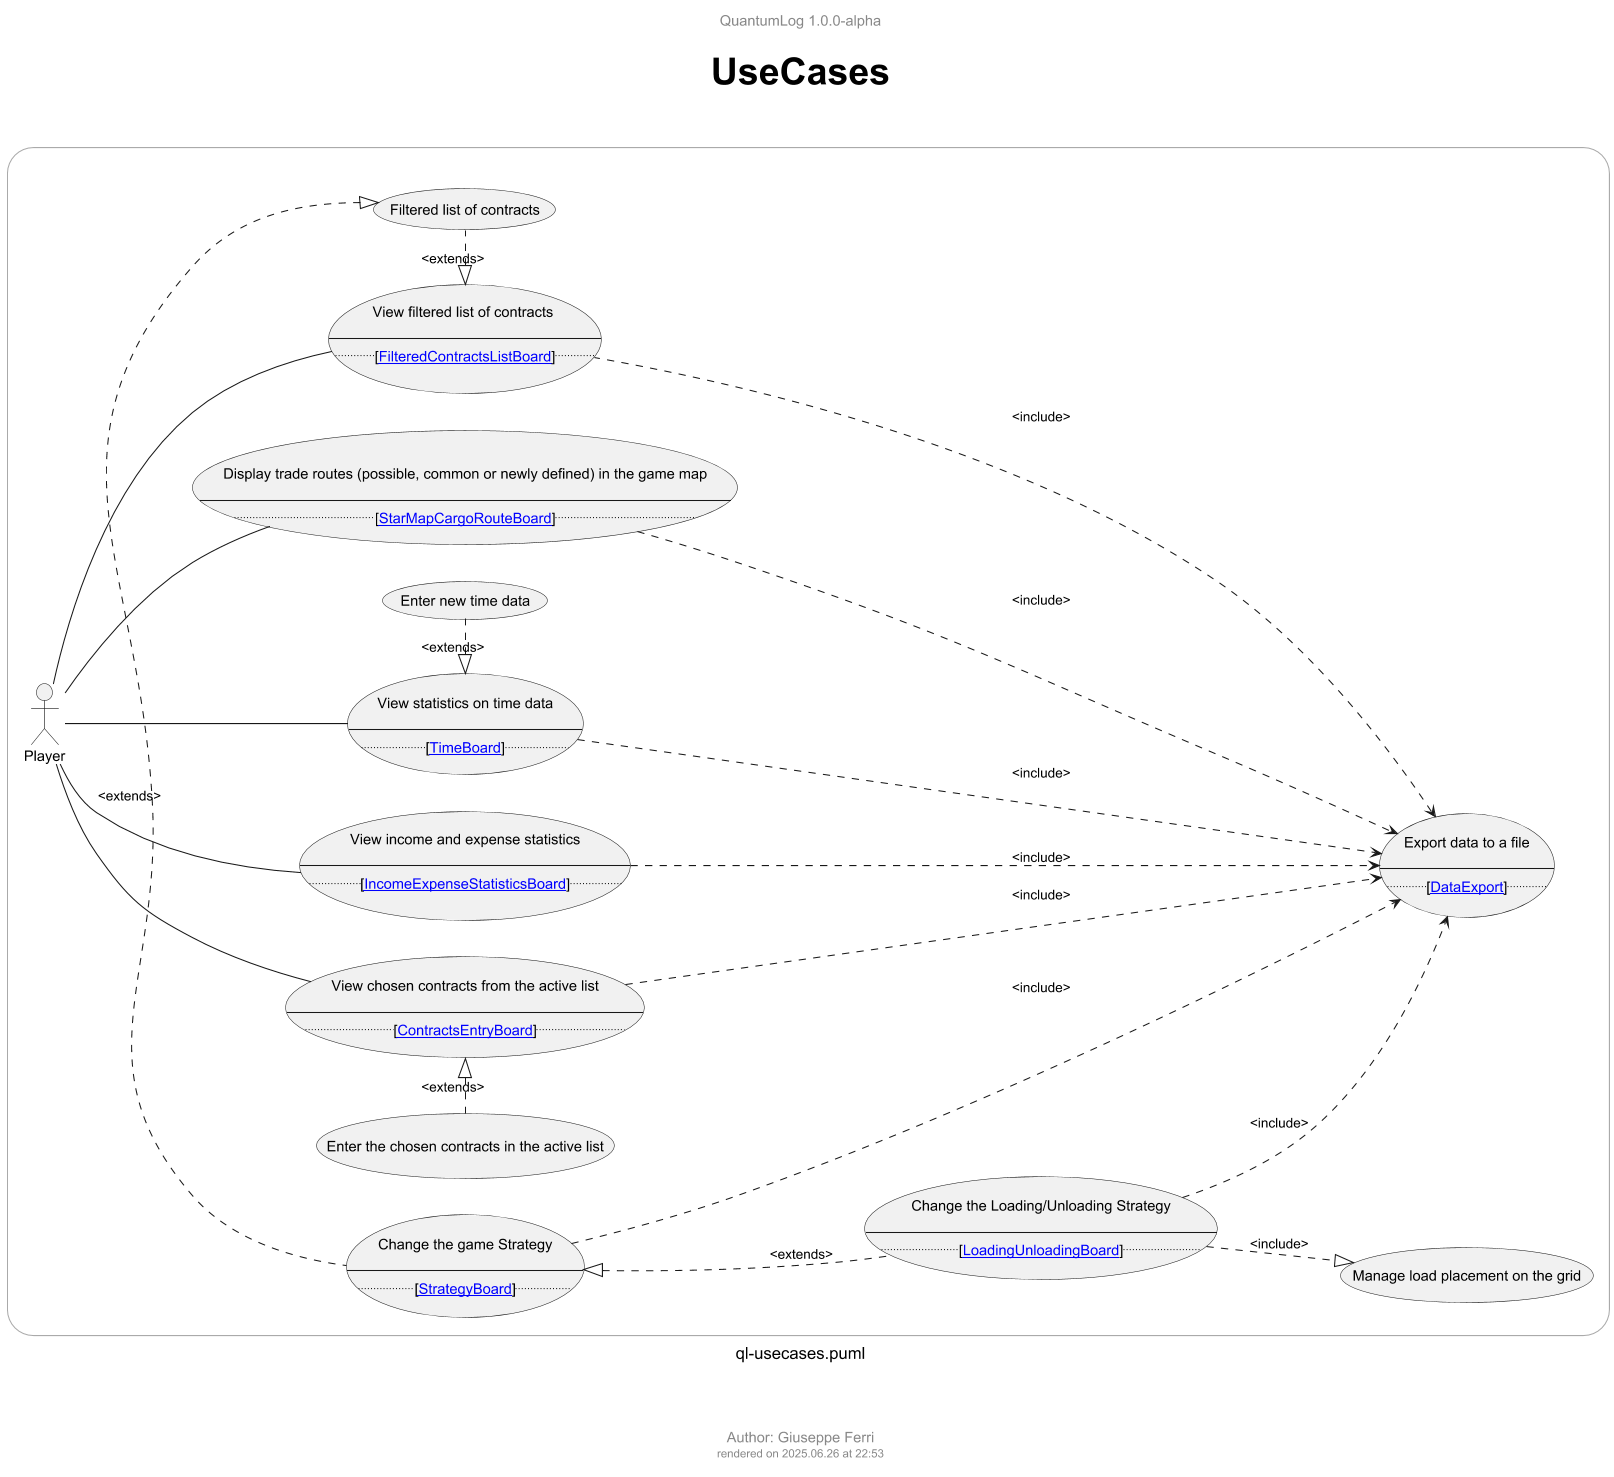

The diagram above was rendered by PlantUML. Its source (embedded in the PNG):
@startuml ql-usecases
!$title = "UseCases"
!$author = "Giuseppe Ferri"

!include ../templates/ql-template-main.iuml
!include ../templates/styles/ql-style-lib.iuml

left to right direction


rectangle r <<frame>> {

  actor :Player: as P

  ' actor :StarMapDBServer: as DB
  ' actor :StarMapDBCommonServer: as DBCommon
  ' actor :StarMapDBPersonalServer: as DBPersonal



  '''_______________________________________________
  usecase UCFilteredContractsListBoard as "View filtered list of contracts

--
..[[[ql-components_main.png {go to Components Main diagram} FilteredContractsListBoard]]].."
  usecase (Filtered list of contracts) as UCFilteredContractsList
  usecase UCLoadingUnloadingBoard as "Change the Loading/Unloading Strategy

--
..[[[ql-components_main.png {go to LoadingUnloadingBoard diagram} LoadingUnloadingBoard]]].."

  usecase (Manage load placement on the grid) as UCCargoGrid

  usecase UCChangeStrategy as "Change the game Strategy

--
..[[[ql-components_main_strategyboard.png {go to StrategyBoard diagram} StrategyBoard]]].."



  '''_______________________________________________
  usecase UCContractsEntryBoard as "View chosen contracts from the active list

--
..[[[ql-components_main.png {go to Components Main diagram} ContractsEntryBoard]]].."
  usecase (Enter the chosen contracts in the active list) as UCContractsEntry



  '''_______________________________________________
  usecase UCIncomeExpenseStatisticsBoard as "View income and expense statistics

--
..[[[ql-components_main.png {go to Components Main diagram} IncomeExpenseStatisticsBoard]]].."



  '''_______________________________________________
  usecase UCTimeBoard as "View statistics on time data

--
..[[[ql-components_main_timeboard.png {go to TimeBoard diagram} TimeBoard]]].."

  usecase (Enter new time data) as UCTime



  '''_______________________________________________
  usecase UCDataExport as "Export data to a file

--
..[[[ql-components_main.png {go to Components Main diagram} DataExport]]].."



  '''_______________________________________________
  usecase UCStarMapCargoRouteBoard as "Display trade routes (possible, common or newly defined) in the game map

--
..[[[ql-components_main.png {go to Components Main diagram} StarMapCargoRouteBoard]]].."
}




' relationships
P -d- UCFilteredContractsListBoard
UCFilteredContractsList .l.|> UCFilteredContractsListBoard : <extends>
UCChangeStrategy .l.|> UCFilteredContractsList : <extends>
UCLoadingUnloadingBoard .l.|> UCChangeStrategy : <extends>
UCLoadingUnloadingBoard .d.|> UCCargoGrid : <include>
UCFilteredContractsListBoard .l.> UCDataExport : <include>
UCChangeStrategy ..> UCDataExport : <include>
UCLoadingUnloadingBoard ..> UCDataExport : <include>

P -d- UCContractsEntryBoard
UCContractsEntry .l..|> UCContractsEntryBoard : <extends>
UCContractsEntryBoard ..> UCDataExport : <include>

P - UCIncomeExpenseStatisticsBoard
UCIncomeExpenseStatisticsBoard ..> UCDataExport : <include>

P -d- UCTimeBoard
UCTime .l..|> UCTimeBoard : <extends>
UCTimeBoard ..> UCDataExport : <include>

P -d- UCStarMapCargoRouteBoard
UCStarMapCargoRouteBoard ..> UCDataExport : <include>


' DBCommon   .|> DB
' DBPersonal .|> DB



' top to bottom direction
UCLoadingUnloadingBoard -[hidden]-> UCChangeStrategy
UCContractsEntry -[hidden]-> UCLoadingUnloadingBoard
UCIncomeExpenseStatisticsBoard -[hidden]l-> UCContractsEntry
UCCargoGrid -[hidden]d-> UCChangeStrategy
UCTimeBoard -[hidden]l-> UCIncomeExpenseStatisticsBoard
UCContractsEntryBoard -[hidden]l-> UCIncomeExpenseStatisticsBoard
UCStarMapCargoRouteBoard -[hidden]l-> UCTimeBoard


@enduml